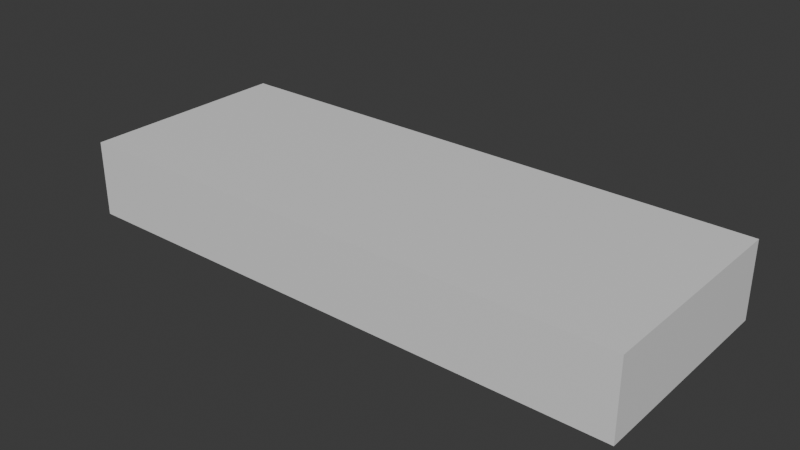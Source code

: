 # Source: display.blend  (saved by Blender 4.0.36; exported with 4.5.12 LTS)
import bpy
from mathutils import Matrix  # noqa: F401  (used for matrix-valued properties, if any)

bpy.ops.wm.read_factory_settings(use_empty=True)
scene = bpy.context.scene
scene.name = 'Scene'

# ---- collections
col_collection = bpy.data.collections.new('Collection'); scene.collection.children.link(col_collection)

# ---- materials (node trees are filled in below, after node groups)
mat_material = bpy.data.materials.new('Material')
mat_material.alpha_threshold = 0.0
mat_material.use_transparent_shadow = False
mat_material.roughness = 0.5
mat_material.line_color = (0.0, 0.0, 0.0, 1.0)

# ---- material node trees
mat_material.use_nodes = True; mat_material.node_tree.nodes.clear()
_N = mat_material.node_tree.nodes; _L = mat_material.node_tree.links
n0 = _N.new('ShaderNodeOutputMaterial'); n0.name = 'Material Output'; n0.location = (300, 300)
n1 = _N.new('ShaderNodeBsdfPrincipled'); n1.name = 'Principled BSDF'; n1.location = (10, 300)
n1.inputs[3].default_value = 1.45
_L.new(n1.outputs[0], n0.inputs[0])
n0.is_active_output = True

# ---- world
world_world = bpy.data.worlds.new('World'); scene.world = world_world
world_world.use_nodes = True; world_world.node_tree.nodes.clear()
_N = world_world.node_tree.nodes; _L = world_world.node_tree.links
n0 = _N.new('ShaderNodeOutputWorld'); n0.name = 'World Output'; n0.location = (300, 300)
n1 = _N.new('ShaderNodeBackground'); n1.name = 'Background'; n1.location = (10, 300)
n1.inputs[0].default_value = (0.05088, 0.05088, 0.05088, 1.0)
_L.new(n1.outputs[0], n0.inputs[0])
n0.is_active_output = True
world_world.color = (0.05088, 0.05088, 0.05088)
world_world.use_sun_shadow = False
world_world.sun_shadow_jitter_overblur = 0.0

# ---- meshes
me_cube = bpy.data.meshes.new('Cube')
me_cube.from_pydata([(1.0, 1.0, 1.0), (1.0, 1.0, -1.0), (1.0, -1.0, 1.0), (1.0, -1.0, -1.0), (-1.0, 1.0, 1.0), (-1.0, 1.0, -1.0), (-1.0, -1.0, 1.0), (-1.0, -1.0, -1.0)], [], [(0, 4, 6, 2), (3, 2, 6, 7), (7, 6, 4, 5), (5, 1, 3, 7), (1, 0, 2, 3), (5, 4, 0, 1)])
_uv = me_cube.uv_layers.new(name='UVMap')
_uv.uv.foreach_set('vector', [0.625, 0.5, 0.875, 0.5, 0.875, 0.75, 0.625, 0.75, 0.375, 0.75, 0.625, 0.75, 0.625, 1.0, 0.375, 1.0, 0.375, 0.0, 0.625, 0.0, 0.625, 0.25, 0.375, 0.25, 0.125, 0.5, 0.375, 0.5, 0.375, 0.75, 0.125, 0.75, 0.375, 0.5, 0.625, 0.5, 0.625, 0.75, 0.375, 0.75, 0.375, 0.25, 0.625, 0.25, 0.625, 0.5, 0.375, 0.5])
me_cube.materials.append(mat_material)
me_cube.use_mirror_vertex_groups = False
me_cube.update()

# ---- objects
ob_cube = bpy.data.objects.new('Cube', me_cube)

# ---- transforms, parenting, visibility, modifiers, constraints
ob_cube.location = (0.0, 0.0, 0.0)
ob_cube.scale = (0.3933, 0.1489, 0.05288)
ob_cube.lock_rotations_4d = False
ob_cube.empty_display_type = 'ARROWS'
ob_cube.lineart.crease_threshold = 0.0

# ---- collection membership
col_collection.objects.link(ob_cube)

# ---- scene / render settings (as saved in the file)
scene.frame_start = 1; scene.frame_end = 250; scene.frame_set(1)
scene.render.engine = 'BLENDER_EEVEE_NEXT'
scene.cycles.sampling_pattern = 'TABULATED_SOBOL'
bpy.context.view_layer.update()

# ---- added for rendering (the .blend has no active camera and no usable light): camera, sun
cam_auto = bpy.data.cameras.new('AutoCamera')
cam_auto.lens = 50.0
cam_auto.sensor_width = 36.0
cam_auto.clip_end = 1000.0
ob_auto_camera = bpy.data.objects.new('AutoCamera', cam_auto)
scene.collection.objects.link(ob_auto_camera)
ob_auto_camera.location = (0.784372, -0.941247, 0.627498)
ob_auto_camera.rotation_euler = (1.09748, -7.21219e-08, 0.694738)
scene.camera = ob_auto_camera
light_auto_sun = bpy.data.lights.new('AutoSun', 'SUN')
light_auto_sun.energy = 3.0
light_auto_sun.angle = 0.0523599
ob_auto_sun = bpy.data.objects.new('AutoSun', light_auto_sun)
scene.collection.objects.link(ob_auto_sun)
ob_auto_sun.rotation_euler = (0.872665, 0.174533, 0.523599)
bpy.context.view_layer.update()
